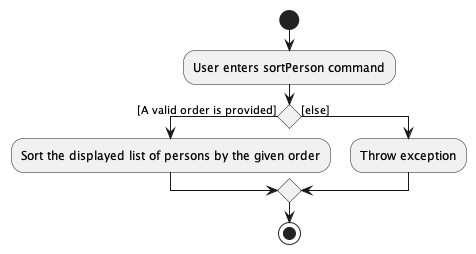

The diagram above was rendered by PlantUML. Its source (embedded in the PNG):
@startuml
!pragma useVerticalIf on
start
:User enters sortPerson command;
if () then ([A valid order is provided])
  :Sort the displayed list of persons by the given order;
else ([else])
  :Throw exception;
endif
stop
@enduml